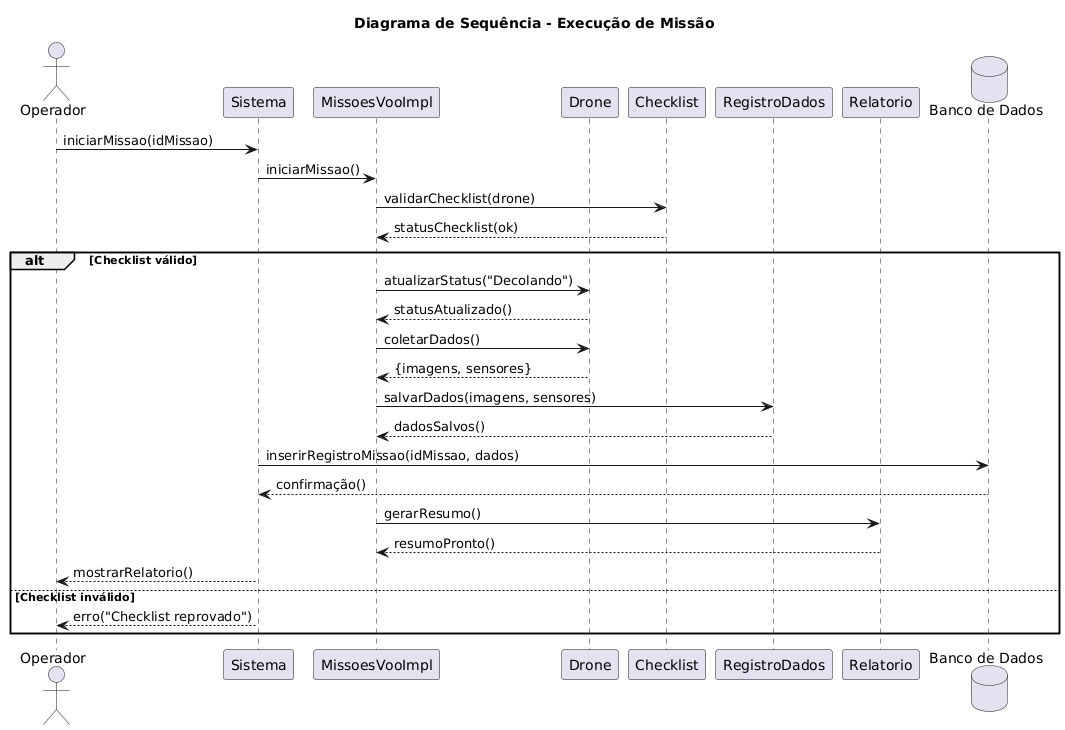

The diagram above was rendered by PlantUML. Its source (embedded in the PNG):
@startuml
actor Operador as user
participant "Sistema" as sys
participant "MissoesVooImpl" as missao
participant "Drone" as drone
participant "Checklist" as checklist
participant "RegistroDados" as reg
participant "Relatorio" as rel
database "Banco de Dados" as DB

title Diagrama de Sequência - Execução de Missão

user -> sys : iniciarMissao(idMissao)
sys -> missao : iniciarMissao()

' Validação do checklist
missao -> checklist : validarChecklist(drone)
checklist --> missao : statusChecklist(ok)

alt Checklist válido
    ' Preparação do drone
    missao -> drone : atualizarStatus("Decolando")
    drone --> missao : statusAtualizado()

    missao -> drone : coletarDados()
    drone --> missao : {imagens, sensores}

    ' Registro de dados
    missao -> reg : salvarDados(imagens, sensores)
    reg --> missao : dadosSalvos()

    sys -> DB : inserirRegistroMissao(idMissao, dados)
    DB --> sys : confirmação()

    ' Geração do relatório
    missao -> rel : gerarResumo()
    rel --> missao : resumoPronto()

    sys --> user : mostrarRelatorio()

else Checklist inválido
    sys --> user : erro("Checklist reprovado")
end
@enduml